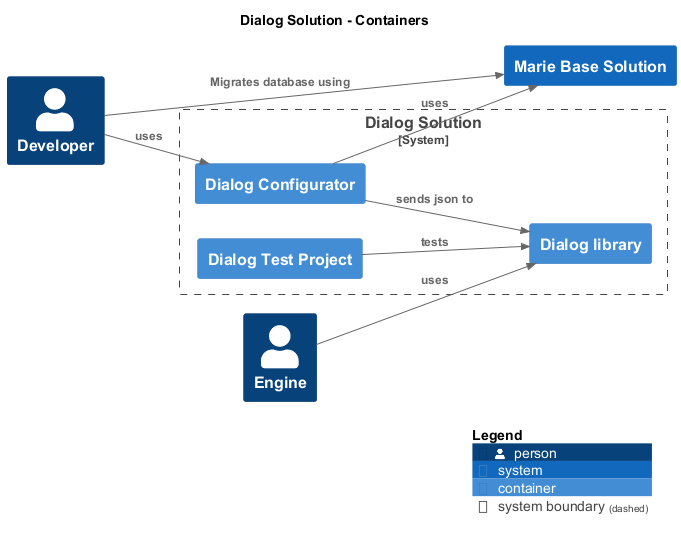

The diagram above was rendered by PlantUML. Its source (embedded in the PNG):
@startuml
set separator none
title Dialog Solution - Containers

left to right direction

!include <C4/C4>
!include <C4/C4_Context>
!include <C4/C4_Container>

Person(Developer, "Developer", $descr="", $tags="", $link="")
Person(Engine, "Engine", $descr="", $tags="", $link="")
System(MarieBaseSolution, "Marie Base Solution", $descr="", $tags="", $link="")

System_Boundary("DialogSolution_boundary", "Dialog Solution", $tags="") {
  Container(DialogSolution.Dialoglibrary, "Dialog library", $techn="", $descr="", $tags="", $link="")
  Container(DialogSolution.DialogTestProject, "Dialog Test Project", $techn="", $descr="", $tags="", $link="")
  Container(DialogSolution.DialogConfigurator, "Dialog Configurator", $techn="", $descr="", $tags="", $link="")
}

Rel(DialogSolution.DialogTestProject, DialogSolution.Dialoglibrary, "tests", $techn="", $tags="", $link="")
Rel(DialogSolution.DialogConfigurator, DialogSolution.Dialoglibrary, "sends json to", $techn="", $tags="", $link="")
Rel(DialogSolution.DialogConfigurator, MarieBaseSolution, "uses", $techn="", $tags="", $link="")
Rel(Developer, MarieBaseSolution, "Migrates database using", $techn="", $tags="", $link="")
Rel(Developer, DialogSolution.DialogConfigurator, "uses", $techn="", $tags="", $link="")
Rel(Engine, DialogSolution.Dialoglibrary, "uses", $techn="", $tags="", $link="")

SHOW_LEGEND(true)
@enduml